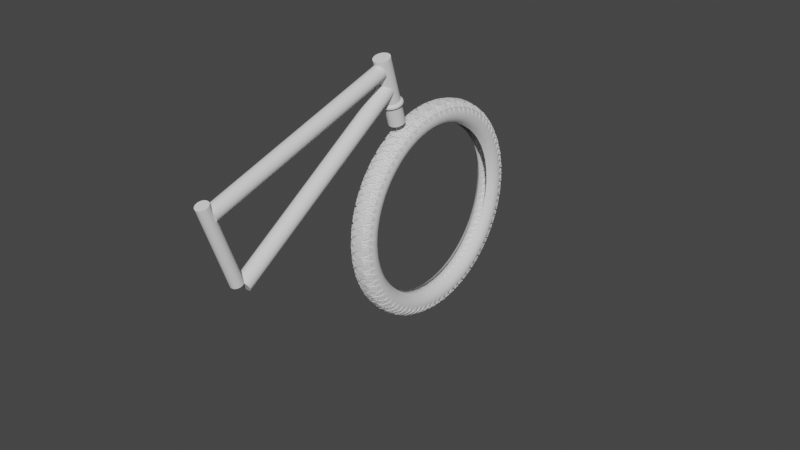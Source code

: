 # Source: bmx.blend  (saved by Blender 2.80.75; exported with 4.5.12 LTS)
import bpy
from mathutils import Matrix  # noqa: F401  (used for matrix-valued properties, if any)

bpy.ops.wm.read_factory_settings(use_empty=True)
scene = bpy.context.scene
scene.name = 'Scene'

# ---- collections
col_collection = bpy.data.collections.new('Collection'); scene.collection.children.link(col_collection)
col_tyre = bpy.data.collections.new('tyre'); scene.collection.children.link(col_tyre)

# ---- node groups
ng_auto_smooth = bpy.data.node_groups.new('Auto Smooth', 'GeometryNodeTree')
_s = ng_auto_smooth.interface.new_socket(name='Geometry', in_out='OUTPUT', socket_type='NodeSocketGeometry')
_s = ng_auto_smooth.interface.new_socket(name='Geometry', in_out='INPUT', socket_type='NodeSocketGeometry')
_s = ng_auto_smooth.interface.new_socket(name='Angle', in_out='INPUT', socket_type='NodeSocketFloat')
_s.subtype = 'ANGLE'
_s.min_value = 0.0
_s.max_value = 3.142
ng_auto_smooth.is_modifier = True
_N = ng_auto_smooth.nodes; _L = ng_auto_smooth.links
n0 = _N.new('NodeGroupOutput'); n0.name = 'Group Output'; n0.location = (480, -100)
n1 = _N.new('NodeGroupInput'); n1.name = 'Group Input'; n1.location = (-420, -300)
n2 = _N.new('NodeGroupInput'); n2.name = 'Group Input.001'; n2.location = (-60, -100)
n3 = _N.new('GeometryNodeSetShadeSmooth'); n3.name = 'Set Shade Smooth'; n3.location = (120, -100)
n3.domain = 'EDGE'
n4 = _N.new('GeometryNodeSetShadeSmooth'); n4.name = 'Set Shade Smooth.001'; n4.location = (300, -100)
n5 = _N.new('GeometryNodeInputMeshEdgeAngle'); n5.name = 'Edge Angle'; n5.location = (-420, -220)
n6 = _N.new('GeometryNodeInputEdgeSmooth'); n6.name = 'Is Edge Smooth'; n6.location = (-60, -160)
n7 = _N.new('GeometryNodeInputShadeSmooth'); n7.name = 'Is Face Smooth'; n7.location = (-240, -340)
n8 = _N.new('FunctionNodeBooleanMath'); n8.name = 'Boolean Math'; n8.location = (-60, -220)
n9 = _N.new('FunctionNodeCompare'); n9.name = 'Compare'; n9.location = (-240, -180)
n9.operation = 'LESS_EQUAL'
_L.new(n5.outputs[0], n9.inputs[0])
_L.new(n4.outputs[0], n0.inputs[0])
_L.new(n1.outputs[1], n9.inputs[1])
_L.new(n9.outputs[0], n8.inputs[0])
_L.new(n7.outputs[0], n8.inputs[1])
_L.new(n2.outputs[0], n3.inputs[0])
_L.new(n6.outputs[0], n3.inputs[1])
_L.new(n3.outputs[0], n4.inputs[0])
_L.new(n8.outputs[0], n3.inputs[2])
n0.is_active_output = True

# ---- world
world_world = bpy.data.worlds.new('World'); scene.world = world_world
world_world.use_nodes = True; world_world.node_tree.nodes.clear()
_N = world_world.node_tree.nodes; _L = world_world.node_tree.links
n0 = _N.new('ShaderNodeOutputWorld'); n0.name = 'World Output'; n0.location = (300, 300)
n1 = _N.new('ShaderNodeBackground'); n1.name = 'Background'; n1.location = (10, 300)
n1.inputs[0].default_value = (0.05088, 0.05088, 0.05088, 1.0)
_L.new(n1.outputs[0], n0.inputs[0])
n0.is_active_output = True
world_world.color = (0.05088, 0.05088, 0.05088)
world_world.use_sun_shadow = False
world_world.sun_shadow_jitter_overblur = 0.0

# ---- meshes
me_cylinder_002 = bpy.data.meshes.new('Cylinder.002')
me_cylinder_002.from_pydata([(0.0, 0.04, -1.0), (0.0, 0.04, 1.0), (0.008901, 0.039, -1.0), (0.008901, 0.039, 1.0), (0.01736, 0.03604, -1.0), (0.01736, 0.03604, 1.0), (0.02494, 0.03127, -1.0), (0.02494, 0.03127, 1.0), (0.03127, 0.02494, -1.0), (0.03127, 0.02494, 1.0), (0.03604, 0.01736, -1.0), (0.03604, 0.01736, 1.0), (0.039, 0.008901, -1.0), (0.039, 0.008901, 1.0), (0.04, 3.02e-09, -1.0), (0.04, 3.02e-09, 1.0), (0.039, -0.008901, -1.0), (0.039, -0.008901, 1.0), (0.03604, -0.01736, -1.0), (0.03604, -0.01736, 1.0), (0.03127, -0.02494, -1.0), (0.03127, -0.02494, 1.0), (0.02494, -0.03127, -1.0), (0.02494, -0.03127, 1.0), (0.01736, -0.03604, -1.0), (0.01736, -0.03604, 1.0), (0.008901, -0.039, -1.0), (0.008901, -0.039, 1.0), (-1.303e-08, -0.04, -1.0), (-1.303e-08, -0.04, 1.0), (-0.008901, -0.039, -1.0), (-0.008901, -0.039, 1.0), (-0.01736, -0.03604, -1.0), (-0.01736, -0.03604, 1.0), (-0.02494, -0.03127, -1.0), (-0.02494, -0.03127, 1.0), (-0.03127, -0.02494, -1.0), (-0.03127, -0.02494, 1.0), (-0.03604, -0.01736, -1.0), (-0.03604, -0.01736, 1.0), (-0.039, -0.008901, -1.0), (-0.039, -0.008901, 1.0), (-0.04, 3.862e-08, -1.0), (-0.04, 3.862e-08, 1.0), (-0.039, 0.008901, -1.0), (-0.039, 0.008901, 1.0), (-0.03604, 0.01736, -1.0), (-0.03604, 0.01736, 1.0), (-0.03127, 0.02494, -1.0), (-0.03127, 0.02494, 1.0), (-0.02494, 0.03127, -1.0), (-0.02494, 0.03127, 1.0), (-0.01736, 0.03604, -1.0), (-0.01736, 0.03604, 1.0), (-0.008901, 0.039, -1.0), (-0.008901, 0.039, 1.0)], [], [(0, 1, 3, 2), (2, 3, 5, 4), (4, 5, 7, 6), (6, 7, 9, 8), (8, 9, 11, 10), (10, 11, 13, 12), (12, 13, 15, 14), (14, 15, 17, 16), (16, 17, 19, 18), (18, 19, 21, 20), (20, 21, 23, 22), (22, 23, 25, 24), (24, 25, 27, 26), (26, 27, 29, 28), (28, 29, 31, 30), (30, 31, 33, 32), (32, 33, 35, 34), (34, 35, 37, 36), (36, 37, 39, 38), (38, 39, 41, 40), (40, 41, 43, 42), (42, 43, 45, 44), (44, 45, 47, 46), (46, 47, 49, 48), (48, 49, 51, 50), (50, 51, 53, 52), (3, 1, 55, 53, 51, 49, 47, 45, 43, 41, 39, 37, 35, 33, 31, 29, 27, 25, 23, 21, 19, 17, 15, 13, 11, 9, 7, 5), (52, 53, 55, 54), (54, 55, 1, 0), (0, 2, 4, 6, 8, 10, 12, 14, 16, 18, 20, 22, 24, 26, 28, 30, 32, 34, 36, 38, 40, 42, 44, 46, 48, 50, 52, 54)])
me_cylinder_002.polygons.foreach_set('use_smooth', [True] * 30)
_uv = me_cylinder_002.uv_layers.new(name='UVMap')
_uv.uv.foreach_set('vector', [1.0, 0.5, 1.0, 1.0, 0.9643, 1.0, 0.9643, 0.5, 0.9643, 0.5, 0.9643, 1.0, 0.9286, 1.0, 0.9286, 0.5, 0.9286, 0.5, 0.9286, 1.0, 0.8929, 1.0, 0.8929, 0.5, 0.8929, 0.5, 0.8929, 1.0, 0.8571, 1.0, 0.8571, 0.5, 0.8571, 0.5, 0.8571, 1.0, 0.8214, 1.0, 0.8214, 0.5, 0.8214, 0.5, 0.8214, 1.0, 0.7857, 1.0, 0.7857, 0.5, 0.7857, 0.5, 0.7857, 1.0, 0.75, 1.0, 0.75, 0.5, 0.75, 0.5, 0.75, 1.0, 0.7143, 1.0, 0.7143, 0.5, 0.7143, 0.5, 0.7143, 1.0, 0.6786, 1.0, 0.6786, 0.5, 0.6786, 0.5, 0.6786, 1.0, 0.6429, 1.0, 0.6429, 0.5, 0.6429, 0.5, 0.6429, 1.0, 0.6071, 1.0, 0.6071, 0.5, 0.6071, 0.5, 0.6071, 1.0, 0.5714, 1.0, 0.5714, 0.5, 0.5714, 0.5, 0.5714, 1.0, 0.5357, 1.0, 0.5357, 0.5, 0.5357, 0.5, 0.5357, 1.0, 0.5, 1.0, 0.5, 0.5, 0.5, 0.5, 0.5, 1.0, 0.4643, 1.0, 0.4643, 0.5, 0.4643, 0.5, 0.4643, 1.0, 0.4286, 1.0, 0.4286, 0.5, 0.4286, 0.5, 0.4286, 1.0, 0.3929, 1.0, 0.3929, 0.5, 0.3929, 0.5, 0.3929, 1.0, 0.3571, 1.0, 0.3571, 0.5, 0.3571, 0.5, 0.3571, 1.0, 0.3214, 1.0, 0.3214, 0.5, 0.3214, 0.5, 0.3214, 1.0, 0.2857, 1.0, 0.2857, 0.5, 0.2857, 0.5, 0.2857, 1.0, 0.25, 1.0, 0.25, 0.5, 0.25, 0.5, 0.25, 1.0, 0.2143, 1.0, 0.2143, 0.5, 0.2143, 0.5, 0.2143, 1.0, 0.1786, 1.0, 0.1786, 0.5, 0.1786, 0.5, 0.1786, 1.0, 0.1429, 1.0, 0.1429, 0.5, 0.1429, 0.5, 0.1429, 1.0, 0.1071, 1.0, 0.1071, 0.5, 0.1071, 0.5, 0.1071, 1.0, 0.07143, 1.0, 0.07143, 0.5, 0.3034, 0.484, 0.25, 0.49, 0.1966, 0.484, 0.1459, 0.4662, 0.1004, 0.4376, 0.06236, 0.3996, 0.03377, 0.3541, 0.01602, 0.3034, 0.01, 0.25, 0.01602, 0.1966, 0.03377, 0.1459, 0.06236, 0.1004, 0.1004, 0.06236, 0.1459, 0.03377, 0.1966, 0.01602, 0.25, 0.01, 0.3034, 0.01602, 0.3541, 0.03377, 0.3996, 0.06236, 0.4376, 0.1004, 0.4662, 0.1459, 0.484, 0.1966, 0.49, 0.25, 0.484, 0.3034, 0.4662, 0.3541, 0.4376, 0.3996, 0.3996, 0.4376, 0.3541, 0.4662, 0.07143, 0.5, 0.07143, 1.0, 0.03571, 1.0, 0.03571, 0.5, 0.03571, 0.5, 0.03571, 1.0, 1.565e-07, 1.0, 1.565e-07, 0.5, 0.75, 0.49, 0.8034, 0.484, 0.8541, 0.4662, 0.8996, 0.4376, 0.9376, 0.3996, 0.9662, 0.3541, 0.984, 0.3034, 0.99, 0.25, 0.984, 0.1966, 0.9662, 0.1459, 0.9376, 0.1004, 0.8996, 0.06236, 0.8541, 0.03377, 0.8034, 0.01602, 0.75, 0.01, 0.6966, 0.01602, 0.6459, 0.03377, 0.6004, 0.06236, 0.5624, 0.1004, 0.5338, 0.1459, 0.516, 0.1966, 0.51, 0.25, 0.516, 0.3034, 0.5338, 0.3541, 0.5624, 0.3996, 0.6004, 0.4376, 0.6459, 0.4662, 0.6966, 0.484])
me_cylinder_002.use_remesh_preserve_volume = False
me_cylinder_002.use_remesh_preserve_attributes = False
me_cylinder_002.use_mirror_vertex_groups = False
me_cylinder_002.update()
me_cylinder_003 = bpy.data.meshes.new('Cylinder.003')
me_cylinder_003.from_pydata([(0.0, 0.04, -1.0), (0.0, 0.04, 1.0), (0.008901, 0.039, -1.0), (0.008901, 0.039, 1.0), (0.01736, 0.03604, -1.0), (0.01736, 0.03604, 1.0), (0.02494, 0.03127, -1.0), (0.02494, 0.03127, 1.0), (0.03127, 0.02494, -1.0), (0.03127, 0.02494, 1.0), (0.03604, 0.01736, -1.0), (0.03604, 0.01736, 1.0), (0.039, 0.008901, -1.0), (0.039, 0.008901, 1.0), (0.04, 3.02e-09, -1.0), (0.04, 3.02e-09, 1.0), (0.039, -0.008901, -1.0), (0.039, -0.008901, 1.0), (0.03604, -0.01736, -1.0), (0.03604, -0.01736, 1.0), (0.03127, -0.02494, -1.0), (0.03127, -0.02494, 1.0), (0.02494, -0.03127, -1.0), (0.02494, -0.03127, 1.0), (0.01736, -0.03604, -1.0), (0.01736, -0.03604, 1.0), (0.008901, -0.039, -1.0), (0.008901, -0.039, 1.0), (-1.303e-08, -0.04, -1.0), (-1.303e-08, -0.04, 1.0), (-0.008901, -0.039, -1.0), (-0.008901, -0.039, 1.0), (-0.01736, -0.03604, -1.0), (-0.01736, -0.03604, 1.0), (-0.02494, -0.03127, -1.0), (-0.02494, -0.03127, 1.0), (-0.03127, -0.02494, -1.0), (-0.03127, -0.02494, 1.0), (-0.03604, -0.01736, -1.0), (-0.03604, -0.01736, 1.0), (-0.039, -0.008901, -1.0), (-0.039, -0.008901, 1.0), (-0.04, 3.862e-08, -1.0), (-0.04, 3.862e-08, 1.0), (-0.039, 0.008901, -1.0), (-0.039, 0.008901, 1.0), (-0.03604, 0.01736, -1.0), (-0.03604, 0.01736, 1.0), (-0.03127, 0.02494, -1.0), (-0.03127, 0.02494, 1.0), (-0.02494, 0.03127, -1.0), (-0.02494, 0.03127, 1.0), (-0.01736, 0.03604, -1.0), (-0.01736, 0.03604, 1.0), (-0.008901, 0.039, -1.0), (-0.008901, 0.039, 1.0)], [], [(0, 1, 3, 2), (2, 3, 5, 4), (4, 5, 7, 6), (6, 7, 9, 8), (8, 9, 11, 10), (10, 11, 13, 12), (12, 13, 15, 14), (14, 15, 17, 16), (16, 17, 19, 18), (18, 19, 21, 20), (20, 21, 23, 22), (22, 23, 25, 24), (24, 25, 27, 26), (26, 27, 29, 28), (28, 29, 31, 30), (30, 31, 33, 32), (32, 33, 35, 34), (34, 35, 37, 36), (36, 37, 39, 38), (38, 39, 41, 40), (40, 41, 43, 42), (42, 43, 45, 44), (44, 45, 47, 46), (46, 47, 49, 48), (48, 49, 51, 50), (50, 51, 53, 52), (3, 1, 55, 53, 51, 49, 47, 45, 43, 41, 39, 37, 35, 33, 31, 29, 27, 25, 23, 21, 19, 17, 15, 13, 11, 9, 7, 5), (52, 53, 55, 54), (54, 55, 1, 0), (0, 2, 4, 6, 8, 10, 12, 14, 16, 18, 20, 22, 24, 26, 28, 30, 32, 34, 36, 38, 40, 42, 44, 46, 48, 50, 52, 54)])
me_cylinder_003.polygons.foreach_set('use_smooth', [True] * 30)
_uv = me_cylinder_003.uv_layers.new(name='UVMap')
_uv.uv.foreach_set('vector', [1.0, 0.5, 1.0, 1.0, 0.9643, 1.0, 0.9643, 0.5, 0.9643, 0.5, 0.9643, 1.0, 0.9286, 1.0, 0.9286, 0.5, 0.9286, 0.5, 0.9286, 1.0, 0.8929, 1.0, 0.8929, 0.5, 0.8929, 0.5, 0.8929, 1.0, 0.8571, 1.0, 0.8571, 0.5, 0.8571, 0.5, 0.8571, 1.0, 0.8214, 1.0, 0.8214, 0.5, 0.8214, 0.5, 0.8214, 1.0, 0.7857, 1.0, 0.7857, 0.5, 0.7857, 0.5, 0.7857, 1.0, 0.75, 1.0, 0.75, 0.5, 0.75, 0.5, 0.75, 1.0, 0.7143, 1.0, 0.7143, 0.5, 0.7143, 0.5, 0.7143, 1.0, 0.6786, 1.0, 0.6786, 0.5, 0.6786, 0.5, 0.6786, 1.0, 0.6429, 1.0, 0.6429, 0.5, 0.6429, 0.5, 0.6429, 1.0, 0.6071, 1.0, 0.6071, 0.5, 0.6071, 0.5, 0.6071, 1.0, 0.5714, 1.0, 0.5714, 0.5, 0.5714, 0.5, 0.5714, 1.0, 0.5357, 1.0, 0.5357, 0.5, 0.5357, 0.5, 0.5357, 1.0, 0.5, 1.0, 0.5, 0.5, 0.5, 0.5, 0.5, 1.0, 0.4643, 1.0, 0.4643, 0.5, 0.4643, 0.5, 0.4643, 1.0, 0.4286, 1.0, 0.4286, 0.5, 0.4286, 0.5, 0.4286, 1.0, 0.3929, 1.0, 0.3929, 0.5, 0.3929, 0.5, 0.3929, 1.0, 0.3571, 1.0, 0.3571, 0.5, 0.3571, 0.5, 0.3571, 1.0, 0.3214, 1.0, 0.3214, 0.5, 0.3214, 0.5, 0.3214, 1.0, 0.2857, 1.0, 0.2857, 0.5, 0.2857, 0.5, 0.2857, 1.0, 0.25, 1.0, 0.25, 0.5, 0.25, 0.5, 0.25, 1.0, 0.2143, 1.0, 0.2143, 0.5, 0.2143, 0.5, 0.2143, 1.0, 0.1786, 1.0, 0.1786, 0.5, 0.1786, 0.5, 0.1786, 1.0, 0.1429, 1.0, 0.1429, 0.5, 0.1429, 0.5, 0.1429, 1.0, 0.1071, 1.0, 0.1071, 0.5, 0.1071, 0.5, 0.1071, 1.0, 0.07143, 1.0, 0.07143, 0.5, 0.3034, 0.484, 0.25, 0.49, 0.1966, 0.484, 0.1459, 0.4662, 0.1004, 0.4376, 0.06236, 0.3996, 0.03377, 0.3541, 0.01602, 0.3034, 0.01, 0.25, 0.01602, 0.1966, 0.03377, 0.1459, 0.06236, 0.1004, 0.1004, 0.06236, 0.1459, 0.03377, 0.1966, 0.01602, 0.25, 0.01, 0.3034, 0.01602, 0.3541, 0.03377, 0.3996, 0.06236, 0.4376, 0.1004, 0.4662, 0.1459, 0.484, 0.1966, 0.49, 0.25, 0.484, 0.3034, 0.4662, 0.3541, 0.4376, 0.3996, 0.3996, 0.4376, 0.3541, 0.4662, 0.07143, 0.5, 0.07143, 1.0, 0.03571, 1.0, 0.03571, 0.5, 0.03571, 0.5, 0.03571, 1.0, 1.565e-07, 1.0, 1.565e-07, 0.5, 0.75, 0.49, 0.8034, 0.484, 0.8541, 0.4662, 0.8996, 0.4376, 0.9376, 0.3996, 0.9662, 0.3541, 0.984, 0.3034, 0.99, 0.25, 0.984, 0.1966, 0.9662, 0.1459, 0.9376, 0.1004, 0.8996, 0.06236, 0.8541, 0.03377, 0.8034, 0.01602, 0.75, 0.01, 0.6966, 0.01602, 0.6459, 0.03377, 0.6004, 0.06236, 0.5624, 0.1004, 0.5338, 0.1459, 0.516, 0.1966, 0.51, 0.25, 0.516, 0.3034, 0.5338, 0.3541, 0.5624, 0.3996, 0.6004, 0.4376, 0.6459, 0.4662, 0.6966, 0.484])
me_cylinder_003.use_remesh_preserve_volume = False
me_cylinder_003.use_remesh_preserve_attributes = False
me_cylinder_003.use_mirror_vertex_groups = False
me_cylinder_003.update()
me_cylinder_004 = bpy.data.meshes.new('Cylinder.004')
me_cylinder_004.from_pydata([(0.0, 0.04, -1.0), (0.0, 0.04, 1.0), (0.008901, 0.039, -1.0), (0.008901, 0.039, 1.0), (0.01736, 0.03604, -1.0), (0.01736, 0.03604, 1.0), (0.02494, 0.03127, -1.0), (0.02494, 0.03127, 1.0), (0.03127, 0.02494, -1.0), (0.03127, 0.02494, 1.0), (0.03604, 0.01736, -1.0), (0.03604, 0.01736, 1.0), (0.039, 0.008901, -1.0), (0.039, 0.008901, 1.0), (0.04, 3.02e-09, -1.0), (0.04, 3.02e-09, 1.0), (0.039, -0.008901, -1.0), (0.039, -0.008901, 1.0), (0.03604, -0.01736, -1.0), (0.03604, -0.01736, 1.0), (0.03127, -0.02494, -1.0), (0.03127, -0.02494, 1.0), (0.02494, -0.03127, -1.0), (0.02494, -0.03127, 1.0), (0.01736, -0.03604, -1.0), (0.01736, -0.03604, 1.0), (0.008901, -0.039, -1.0), (0.008901, -0.039, 1.0), (-1.303e-08, -0.04, -1.0), (-1.303e-08, -0.04, 1.0), (-0.008901, -0.039, -1.0), (-0.008901, -0.039, 1.0), (-0.01736, -0.03604, -1.0), (-0.01736, -0.03604, 1.0), (-0.02494, -0.03127, -1.0), (-0.02494, -0.03127, 1.0), (-0.03127, -0.02494, -1.0), (-0.03127, -0.02494, 1.0), (-0.03604, -0.01736, -1.0), (-0.03604, -0.01736, 1.0), (-0.039, -0.008901, -1.0), (-0.039, -0.008901, 1.0), (-0.04, 3.862e-08, -1.0), (-0.04, 3.862e-08, 1.0), (-0.039, 0.008901, -1.0), (-0.039, 0.008901, 1.0), (-0.03604, 0.01736, -1.0), (-0.03604, 0.01736, 1.0), (-0.03127, 0.02494, -1.0), (-0.03127, 0.02494, 1.0), (-0.02494, 0.03127, -1.0), (-0.02494, 0.03127, 1.0), (-0.01736, 0.03604, -1.0), (-0.01736, 0.03604, 1.0), (-0.008901, 0.039, -1.0), (-0.008901, 0.039, 1.0)], [], [(0, 1, 3, 2), (2, 3, 5, 4), (4, 5, 7, 6), (6, 7, 9, 8), (8, 9, 11, 10), (10, 11, 13, 12), (12, 13, 15, 14), (14, 15, 17, 16), (16, 17, 19, 18), (18, 19, 21, 20), (20, 21, 23, 22), (22, 23, 25, 24), (24, 25, 27, 26), (26, 27, 29, 28), (28, 29, 31, 30), (30, 31, 33, 32), (32, 33, 35, 34), (34, 35, 37, 36), (36, 37, 39, 38), (38, 39, 41, 40), (40, 41, 43, 42), (42, 43, 45, 44), (44, 45, 47, 46), (46, 47, 49, 48), (48, 49, 51, 50), (50, 51, 53, 52), (3, 1, 55, 53, 51, 49, 47, 45, 43, 41, 39, 37, 35, 33, 31, 29, 27, 25, 23, 21, 19, 17, 15, 13, 11, 9, 7, 5), (52, 53, 55, 54), (54, 55, 1, 0), (0, 2, 4, 6, 8, 10, 12, 14, 16, 18, 20, 22, 24, 26, 28, 30, 32, 34, 36, 38, 40, 42, 44, 46, 48, 50, 52, 54)])
me_cylinder_004.polygons.foreach_set('use_smooth', [True] * 30)
_uv = me_cylinder_004.uv_layers.new(name='UVMap')
_uv.uv.foreach_set('vector', [1.0, 0.5, 1.0, 1.0, 0.9643, 1.0, 0.9643, 0.5, 0.9643, 0.5, 0.9643, 1.0, 0.9286, 1.0, 0.9286, 0.5, 0.9286, 0.5, 0.9286, 1.0, 0.8929, 1.0, 0.8929, 0.5, 0.8929, 0.5, 0.8929, 1.0, 0.8571, 1.0, 0.8571, 0.5, 0.8571, 0.5, 0.8571, 1.0, 0.8214, 1.0, 0.8214, 0.5, 0.8214, 0.5, 0.8214, 1.0, 0.7857, 1.0, 0.7857, 0.5, 0.7857, 0.5, 0.7857, 1.0, 0.75, 1.0, 0.75, 0.5, 0.75, 0.5, 0.75, 1.0, 0.7143, 1.0, 0.7143, 0.5, 0.7143, 0.5, 0.7143, 1.0, 0.6786, 1.0, 0.6786, 0.5, 0.6786, 0.5, 0.6786, 1.0, 0.6429, 1.0, 0.6429, 0.5, 0.6429, 0.5, 0.6429, 1.0, 0.6071, 1.0, 0.6071, 0.5, 0.6071, 0.5, 0.6071, 1.0, 0.5714, 1.0, 0.5714, 0.5, 0.5714, 0.5, 0.5714, 1.0, 0.5357, 1.0, 0.5357, 0.5, 0.5357, 0.5, 0.5357, 1.0, 0.5, 1.0, 0.5, 0.5, 0.5, 0.5, 0.5, 1.0, 0.4643, 1.0, 0.4643, 0.5, 0.4643, 0.5, 0.4643, 1.0, 0.4286, 1.0, 0.4286, 0.5, 0.4286, 0.5, 0.4286, 1.0, 0.3929, 1.0, 0.3929, 0.5, 0.3929, 0.5, 0.3929, 1.0, 0.3571, 1.0, 0.3571, 0.5, 0.3571, 0.5, 0.3571, 1.0, 0.3214, 1.0, 0.3214, 0.5, 0.3214, 0.5, 0.3214, 1.0, 0.2857, 1.0, 0.2857, 0.5, 0.2857, 0.5, 0.2857, 1.0, 0.25, 1.0, 0.25, 0.5, 0.25, 0.5, 0.25, 1.0, 0.2143, 1.0, 0.2143, 0.5, 0.2143, 0.5, 0.2143, 1.0, 0.1786, 1.0, 0.1786, 0.5, 0.1786, 0.5, 0.1786, 1.0, 0.1429, 1.0, 0.1429, 0.5, 0.1429, 0.5, 0.1429, 1.0, 0.1071, 1.0, 0.1071, 0.5, 0.1071, 0.5, 0.1071, 1.0, 0.07143, 1.0, 0.07143, 0.5, 0.3034, 0.484, 0.25, 0.49, 0.1966, 0.484, 0.1459, 0.4662, 0.1004, 0.4376, 0.06236, 0.3996, 0.03377, 0.3541, 0.01602, 0.3034, 0.01, 0.25, 0.01602, 0.1966, 0.03377, 0.1459, 0.06236, 0.1004, 0.1004, 0.06236, 0.1459, 0.03377, 0.1966, 0.01602, 0.25, 0.01, 0.3034, 0.01602, 0.3541, 0.03377, 0.3996, 0.06236, 0.4376, 0.1004, 0.4662, 0.1459, 0.484, 0.1966, 0.49, 0.25, 0.484, 0.3034, 0.4662, 0.3541, 0.4376, 0.3996, 0.3996, 0.4376, 0.3541, 0.4662, 0.07143, 0.5, 0.07143, 1.0, 0.03571, 1.0, 0.03571, 0.5, 0.03571, 0.5, 0.03571, 1.0, 1.565e-07, 1.0, 1.565e-07, 0.5, 0.75, 0.49, 0.8034, 0.484, 0.8541, 0.4662, 0.8996, 0.4376, 0.9376, 0.3996, 0.9662, 0.3541, 0.984, 0.3034, 0.99, 0.25, 0.984, 0.1966, 0.9662, 0.1459, 0.9376, 0.1004, 0.8996, 0.06236, 0.8541, 0.03377, 0.8034, 0.01602, 0.75, 0.01, 0.6966, 0.01602, 0.6459, 0.03377, 0.6004, 0.06236, 0.5624, 0.1004, 0.5338, 0.1459, 0.516, 0.1966, 0.51, 0.25, 0.516, 0.3034, 0.5338, 0.3541, 0.5624, 0.3996, 0.6004, 0.4376, 0.6459, 0.4662, 0.6966, 0.484])
me_cylinder_004.use_remesh_preserve_volume = False
me_cylinder_004.use_remesh_preserve_attributes = False
me_cylinder_004.use_mirror_vertex_groups = False
me_cylinder_004.update()
me_cylinder_005 = bpy.data.meshes.new('Cylinder.005')
me_cylinder_005.from_pydata([(0.0, 0.04, -1.0), (0.0, 0.04, 1.0), (0.008901, 0.039, -1.0), (0.008901, 0.039, 1.0), (0.01736, 0.03604, -1.0), (0.01736, 0.03604, 1.0), (0.02494, 0.03127, -1.0), (0.02494, 0.03127, 1.0), (0.03127, 0.02494, -1.0), (0.03127, 0.02494, 1.0), (0.03604, 0.01736, -1.0), (0.03604, 0.01736, 1.0), (0.039, 0.008901, -1.0), (0.039, 0.008901, 1.0), (0.04, 3.02e-09, -1.0), (0.04, 3.02e-09, 1.0), (0.039, -0.008901, -1.0), (0.039, -0.008901, 1.0), (0.03604, -0.01736, -1.0), (0.03604, -0.01736, 1.0), (0.03127, -0.02494, -1.0), (0.03127, -0.02494, 1.0), (0.02494, -0.03127, -1.0), (0.02494, -0.03127, 1.0), (0.01736, -0.03604, -1.0), (0.01736, -0.03604, 1.0), (0.008901, -0.039, -1.0), (0.008901, -0.039, 1.0), (-1.303e-08, -0.04, -1.0), (-1.303e-08, -0.04, 1.0), (-0.008901, -0.039, -1.0), (-0.008901, -0.039, 1.0), (-0.01736, -0.03604, -1.0), (-0.01736, -0.03604, 1.0), (-0.02494, -0.03127, -1.0), (-0.02494, -0.03127, 1.0), (-0.03127, -0.02494, -1.0), (-0.03127, -0.02494, 1.0), (-0.03604, -0.01736, -1.0), (-0.03604, -0.01736, 1.0), (-0.039, -0.008901, -1.0), (-0.039, -0.008901, 1.0), (-0.04, 3.862e-08, -1.0), (-0.04, 3.862e-08, 1.0), (-0.039, 0.008901, -1.0), (-0.039, 0.008901, 1.0), (-0.03604, 0.01736, -1.0), (-0.03604, 0.01736, 1.0), (-0.03127, 0.02494, -1.0), (-0.03127, 0.02494, 1.0), (-0.02494, 0.03127, -1.0), (-0.02494, 0.03127, 1.0), (-0.01736, 0.03604, -1.0), (-0.01736, 0.03604, 1.0), (-0.008901, 0.039, -1.0), (-0.008901, 0.039, 1.0)], [], [(0, 1, 3, 2), (2, 3, 5, 4), (4, 5, 7, 6), (6, 7, 9, 8), (8, 9, 11, 10), (10, 11, 13, 12), (12, 13, 15, 14), (14, 15, 17, 16), (16, 17, 19, 18), (18, 19, 21, 20), (20, 21, 23, 22), (22, 23, 25, 24), (24, 25, 27, 26), (26, 27, 29, 28), (28, 29, 31, 30), (30, 31, 33, 32), (32, 33, 35, 34), (34, 35, 37, 36), (36, 37, 39, 38), (38, 39, 41, 40), (40, 41, 43, 42), (42, 43, 45, 44), (44, 45, 47, 46), (46, 47, 49, 48), (48, 49, 51, 50), (50, 51, 53, 52), (3, 1, 55, 53, 51, 49, 47, 45, 43, 41, 39, 37, 35, 33, 31, 29, 27, 25, 23, 21, 19, 17, 15, 13, 11, 9, 7, 5), (52, 53, 55, 54), (54, 55, 1, 0), (0, 2, 4, 6, 8, 10, 12, 14, 16, 18, 20, 22, 24, 26, 28, 30, 32, 34, 36, 38, 40, 42, 44, 46, 48, 50, 52, 54)])
me_cylinder_005.polygons.foreach_set('use_smooth', [True] * 30)
_uv = me_cylinder_005.uv_layers.new(name='UVMap')
_uv.uv.foreach_set('vector', [1.0, 0.5, 1.0, 1.0, 0.9643, 1.0, 0.9643, 0.5, 0.9643, 0.5, 0.9643, 1.0, 0.9286, 1.0, 0.9286, 0.5, 0.9286, 0.5, 0.9286, 1.0, 0.8929, 1.0, 0.8929, 0.5, 0.8929, 0.5, 0.8929, 1.0, 0.8571, 1.0, 0.8571, 0.5, 0.8571, 0.5, 0.8571, 1.0, 0.8214, 1.0, 0.8214, 0.5, 0.8214, 0.5, 0.8214, 1.0, 0.7857, 1.0, 0.7857, 0.5, 0.7857, 0.5, 0.7857, 1.0, 0.75, 1.0, 0.75, 0.5, 0.75, 0.5, 0.75, 1.0, 0.7143, 1.0, 0.7143, 0.5, 0.7143, 0.5, 0.7143, 1.0, 0.6786, 1.0, 0.6786, 0.5, 0.6786, 0.5, 0.6786, 1.0, 0.6429, 1.0, 0.6429, 0.5, 0.6429, 0.5, 0.6429, 1.0, 0.6071, 1.0, 0.6071, 0.5, 0.6071, 0.5, 0.6071, 1.0, 0.5714, 1.0, 0.5714, 0.5, 0.5714, 0.5, 0.5714, 1.0, 0.5357, 1.0, 0.5357, 0.5, 0.5357, 0.5, 0.5357, 1.0, 0.5, 1.0, 0.5, 0.5, 0.5, 0.5, 0.5, 1.0, 0.4643, 1.0, 0.4643, 0.5, 0.4643, 0.5, 0.4643, 1.0, 0.4286, 1.0, 0.4286, 0.5, 0.4286, 0.5, 0.4286, 1.0, 0.3929, 1.0, 0.3929, 0.5, 0.3929, 0.5, 0.3929, 1.0, 0.3571, 1.0, 0.3571, 0.5, 0.3571, 0.5, 0.3571, 1.0, 0.3214, 1.0, 0.3214, 0.5, 0.3214, 0.5, 0.3214, 1.0, 0.2857, 1.0, 0.2857, 0.5, 0.2857, 0.5, 0.2857, 1.0, 0.25, 1.0, 0.25, 0.5, 0.25, 0.5, 0.25, 1.0, 0.2143, 1.0, 0.2143, 0.5, 0.2143, 0.5, 0.2143, 1.0, 0.1786, 1.0, 0.1786, 0.5, 0.1786, 0.5, 0.1786, 1.0, 0.1429, 1.0, 0.1429, 0.5, 0.1429, 0.5, 0.1429, 1.0, 0.1071, 1.0, 0.1071, 0.5, 0.1071, 0.5, 0.1071, 1.0, 0.07143, 1.0, 0.07143, 0.5, 0.3034, 0.484, 0.25, 0.49, 0.1966, 0.484, 0.1459, 0.4662, 0.1004, 0.4376, 0.06236, 0.3996, 0.03377, 0.3541, 0.01602, 0.3034, 0.01, 0.25, 0.01602, 0.1966, 0.03377, 0.1459, 0.06236, 0.1004, 0.1004, 0.06236, 0.1459, 0.03377, 0.1966, 0.01602, 0.25, 0.01, 0.3034, 0.01602, 0.3541, 0.03377, 0.3996, 0.06236, 0.4376, 0.1004, 0.4662, 0.1459, 0.484, 0.1966, 0.49, 0.25, 0.484, 0.3034, 0.4662, 0.3541, 0.4376, 0.3996, 0.3996, 0.4376, 0.3541, 0.4662, 0.07143, 0.5, 0.07143, 1.0, 0.03571, 1.0, 0.03571, 0.5, 0.03571, 0.5, 0.03571, 1.0, 1.565e-07, 1.0, 1.565e-07, 0.5, 0.75, 0.49, 0.8034, 0.484, 0.8541, 0.4662, 0.8996, 0.4376, 0.9376, 0.3996, 0.9662, 0.3541, 0.984, 0.3034, 0.99, 0.25, 0.984, 0.1966, 0.9662, 0.1459, 0.9376, 0.1004, 0.8996, 0.06236, 0.8541, 0.03377, 0.8034, 0.01602, 0.75, 0.01, 0.6966, 0.01602, 0.6459, 0.03377, 0.6004, 0.06236, 0.5624, 0.1004, 0.5338, 0.1459, 0.516, 0.1966, 0.51, 0.25, 0.516, 0.3034, 0.5338, 0.3541, 0.5624, 0.3996, 0.6004, 0.4376, 0.6459, 0.4662, 0.6966, 0.484])
me_cylinder_005.use_remesh_preserve_volume = False
me_cylinder_005.use_remesh_preserve_attributes = False
me_cylinder_005.use_mirror_vertex_groups = False
me_cylinder_005.update()
me_cylinder_006 = bpy.data.meshes.new('Cylinder.006')
me_cylinder_006.from_pydata([(-5.479e-18, 0.02839, 0.006881), (0.0, 0.02839, 0.07702), (0.006318, 0.02768, 0.006881), (0.006318, 0.02768, 0.07702), (0.01232, 0.02558, 0.006881), (0.01232, 0.02558, 0.07702), (0.0177, 0.0222, 0.006881), (0.0177, 0.0222, 0.07702), (0.0222, 0.0177, 0.006881), (0.0222, 0.0177, 0.07702), (0.02558, 0.01232, 0.006881), (0.02558, 0.01232, 0.07702), (0.02768, 0.006318, 0.006881), (0.02768, 0.006318, 0.07702), (0.02839, -6.005e-09, 0.006881), (0.02839, 2.144e-09, 0.07702), (0.02768, -0.006318, 0.006881), (0.02768, -0.006318, 0.07702), (0.02558, -0.01232, 0.006881), (0.02558, -0.01232, 0.07702), (0.0222, -0.0177, 0.006881), (0.0222, -0.0177, 0.07702), (0.0177, -0.0222, 0.006881), (0.0177, -0.0222, 0.07702), (0.01232, -0.02558, 0.006881), (0.01232, -0.02558, 0.07702), (0.006318, -0.02768, 0.006881), (0.006318, -0.02768, 0.07702), (-9.252e-09, -0.02839, 0.006881), (-9.252e-09, -0.02839, 0.07702), (-0.006318, -0.02768, 0.006881), (-0.006318, -0.02768, 0.07702), (-0.01232, -0.02558, 0.006881), (-0.01232, -0.02558, 0.07702), (-0.0177, -0.0222, 0.006881), (-0.0177, -0.0222, 0.07702), (-0.0222, -0.0177, 0.006881), (-0.0222, -0.0177, 0.07702), (-0.02558, -0.01232, 0.006881), (-0.02558, -0.01232, 0.07702), (-0.02768, -0.006318, 0.006881), (-0.02768, -0.006318, 0.07702), (-0.02839, 1.927e-08, 0.006881), (-0.02839, 2.742e-08, 0.07702), (-0.02768, 0.006318, 0.006881), (-0.02768, 0.006318, 0.07702), (-0.02558, 0.01232, 0.006881), (-0.02558, 0.01232, 0.07702), (-0.0222, 0.0177, 0.006881), (-0.0222, 0.0177, 0.07702), (-0.0177, 0.0222, 0.006881), (-0.0177, 0.0222, 0.07702), (-0.01232, 0.02558, 0.006881), (-0.01232, 0.02558, 0.07702), (-0.006318, 0.02768, 0.006881), (-0.006318, 0.02768, 0.07702), (0.006423, 0.02814, 0.09024), (2.133e-10, 0.02886, 0.09024), (0.01252, 0.02601, 0.09024), (0.018, 0.02257, 0.09024), (0.02257, 0.018, 0.09024), (0.02601, 0.01252, 0.09024), (0.02814, 0.006423, 0.09024), (0.02886, -1.263e-09, 0.09024), (0.02814, -0.006423, 0.09024), (0.02601, -0.01252, 0.09024), (0.02257, -0.018, 0.09024), (0.018, -0.02257, 0.09024), (0.01252, -0.02601, 0.09024), (0.006423, -0.02814, 0.09024), (-9.192e-09, -0.02886, 0.09024), (-0.006423, -0.02814, 0.09024), (-0.01252, -0.02601, 0.09024), (-0.018, -0.02257, 0.09024), (-0.02257, -0.018, 0.09024), (-0.02601, -0.01252, 0.09024), (-0.02814, -0.006423, 0.09024), (-0.02886, 2.443e-08, 0.09024), (-0.02814, 0.006423, 0.09024), (-0.02601, 0.01252, 0.09024), (-0.02257, 0.018, 0.09024), (-0.018, 0.02257, 0.09024), (-0.01252, 0.02601, 0.09024), (-0.006423, 0.02814, 0.09024), (0.007932, 0.03475, 0.07836), (0.007612, 0.03335, 0.07702), (-5.434e-10, 0.03421, 0.07702), (-6.921e-10, 0.03565, 0.07836), (0.01547, 0.03212, 0.07836), (0.01484, 0.03082, 0.07702), (0.02222, 0.02787, 0.07836), (0.02133, 0.02674, 0.07702), (0.02787, 0.02222, 0.07836), (0.02674, 0.02133, 0.07702), (0.03212, 0.01547, 0.07836), (0.03082, 0.01484, 0.07702), (0.03475, 0.007932, 0.07836), (0.03335, 0.007612, 0.07702), (0.03565, -5.167e-09, 0.07836), (0.03421, -3.542e-09, 0.07702), (0.03475, -0.007932, 0.07836), (0.03335, -0.007612, 0.07702), (0.03212, -0.01547, 0.07836), (0.03082, -0.01484, 0.07702), (0.02787, -0.02222, 0.07836), (0.02674, -0.02133, 0.07702), (0.02222, -0.02787, 0.07836), (0.02133, -0.02674, 0.07702), (0.01547, -0.03212, 0.07836), (0.01484, -0.03082, 0.07702), (0.007932, -0.03475, 0.07836), (0.007612, -0.03335, 0.07702), (-1.231e-08, -0.03565, 0.07836), (-1.169e-08, -0.03421, 0.07702), (-0.007932, -0.03475, 0.07836), (-0.007612, -0.03335, 0.07702), (-0.01547, -0.03212, 0.07836), (-0.01484, -0.03082, 0.07702), (-0.02222, -0.02787, 0.07836), (-0.02133, -0.02674, 0.07702), (-0.02787, -0.02222, 0.07836), (-0.02674, -0.02133, 0.07702), (-0.03212, -0.01547, 0.07836), (-0.03082, -0.01484, 0.07702), (-0.03475, -0.007932, 0.07836), (-0.03335, -0.007612, 0.07702), (-0.03565, 2.656e-08, 0.07836), (-0.03421, 2.691e-08, 0.07702), (-0.03475, 0.007932, 0.07836), (-0.03335, 0.007612, 0.07702), (-0.03212, 0.01547, 0.07836), (-0.03082, 0.01484, 0.07702), (-0.02787, 0.02222, 0.07836), (-0.02674, 0.02133, 0.07702), (-0.02222, 0.02787, 0.07836), (-0.02133, 0.02674, 0.07702), (-0.01547, 0.03212, 0.07836), (-0.01484, 0.03082, 0.07702), (-0.007932, 0.03475, 0.07836), (-0.007612, 0.03335, 0.07702), (0.007688, 0.03368, 0.08576), (0.007932, 0.03475, 0.08356), (-6.921e-10, 0.03565, 0.08356), (-5.457e-10, 0.03455, 0.08576), (0.01499, 0.03113, 0.08576), (0.01547, 0.03212, 0.08356), (0.02154, 0.02701, 0.08576), (0.02222, 0.02787, 0.08356), (0.02701, 0.02154, 0.08576), (0.02787, 0.02222, 0.08356), (0.03113, 0.01499, 0.08576), (0.03212, 0.01547, 0.08356), (0.03368, 0.007688, 0.08576), (0.03475, 0.007932, 0.08356), (0.03455, -4.862e-09, 0.08576), (0.03565, -5.477e-09, 0.08356), (0.03368, -0.007688, 0.08576), (0.03475, -0.007932, 0.08356), (0.03113, -0.01499, 0.08576), (0.03212, -0.01547, 0.08356), (0.02701, -0.02154, 0.08576), (0.02787, -0.02222, 0.08356), (0.02154, -0.02701, 0.08576), (0.02222, -0.02787, 0.08356), (0.01499, -0.03113, 0.08576), (0.01547, -0.03212, 0.08356), (0.007688, -0.03368, 0.08576), (0.007932, -0.03475, 0.08356), (-1.18e-08, -0.03455, 0.08576), (-1.231e-08, -0.03565, 0.08356), (-0.007688, -0.03368, 0.08576), (-0.007932, -0.03475, 0.08356), (-0.01499, -0.03113, 0.08576), (-0.01547, -0.03212, 0.08356), (-0.02154, -0.02701, 0.08576), (-0.02222, -0.02787, 0.08356), (-0.02701, -0.02154, 0.08576), (-0.02787, -0.02222, 0.08356), (-0.03113, -0.01499, 0.08576), (-0.03212, -0.01547, 0.08356), (-0.03368, -0.007688, 0.08576), (-0.03475, -0.007932, 0.08356), (-0.03455, 2.589e-08, 0.08576), (-0.03565, 2.625e-08, 0.08356), (-0.03368, 0.007688, 0.08576), (-0.03475, 0.007932, 0.08356), (-0.03113, 0.01499, 0.08576), (-0.03212, 0.01547, 0.08356), (-0.02701, 0.02154, 0.08576), (-0.02787, 0.02222, 0.08356), (-0.02154, 0.02701, 0.08576), (-0.02222, 0.02787, 0.08356), (-0.01499, 0.03113, 0.08576), (-0.01547, 0.03212, 0.08356), (-0.007688, 0.03368, 0.08576), (-0.007932, 0.03475, 0.08356)], [], [(0, 1, 3, 2), (2, 3, 5, 4), (4, 5, 7, 6), (6, 7, 9, 8), (8, 9, 11, 10), (10, 11, 13, 12), (12, 13, 15, 14), (14, 15, 17, 16), (16, 17, 19, 18), (18, 19, 21, 20), (20, 21, 23, 22), (22, 23, 25, 24), (24, 25, 27, 26), (26, 27, 29, 28), (28, 29, 31, 30), (30, 31, 33, 32), (32, 33, 35, 34), (34, 35, 37, 36), (36, 37, 39, 38), (38, 39, 41, 40), (40, 41, 43, 42), (42, 43, 45, 44), (44, 45, 47, 46), (46, 47, 49, 48), (48, 49, 51, 50), (50, 51, 53, 52), (104, 102, 159, 161), (52, 53, 55, 54), (54, 55, 1, 0), (0, 2, 4, 6, 8, 10, 12, 14, 16, 18, 20, 22, 24, 26, 28, 30, 32, 34, 36, 38, 40, 42, 44, 46, 48, 50, 52, 54), (132, 130, 187, 189), (122, 120, 177, 179), (140, 143, 57, 56), (96, 94, 151, 153), (114, 112, 169, 171), (130, 128, 185, 187), (88, 84, 141, 145), (106, 104, 161, 163), (124, 122, 179, 181), (90, 88, 145, 147), (98, 96, 153, 155), (116, 114, 171, 173), (134, 132, 189, 191), (3, 1, 86, 85), (108, 106, 163, 165), (126, 124, 181, 183), (100, 98, 155, 157), (118, 116, 173, 175), (136, 134, 191, 193), (92, 90, 147, 149), (110, 108, 165, 167), (128, 126, 183, 185), (102, 100, 157, 159), (120, 118, 175, 177), (138, 136, 193, 195), (94, 92, 149, 151), (112, 110, 167, 169), (47, 45, 129, 131), (156, 154, 63, 64), (21, 19, 103, 105), (49, 47, 131, 133), (23, 21, 105, 107), (51, 49, 133, 135), (25, 23, 107, 109), (53, 51, 135, 137), (27, 25, 109, 111), (55, 53, 137, 139), (29, 27, 111, 113), (5, 3, 85, 89), (1, 55, 139, 86), (31, 29, 113, 115), (87, 138, 195, 142), (33, 31, 115, 117), (7, 5, 89, 91), (35, 33, 117, 119), (9, 7, 91, 93), (37, 35, 119, 121), (11, 9, 93, 95), (39, 37, 121, 123), (13, 11, 95, 97), (41, 39, 123, 125), (15, 13, 97, 99), (43, 41, 125, 127), (17, 15, 99, 101), (45, 43, 127, 129), (19, 17, 101, 103), (56, 57, 83, 82, 81, 80, 79, 78, 77, 76, 75, 74, 73, 72, 71, 70, 69, 68, 67, 66, 65, 64, 63, 62, 61, 60, 59, 58), (184, 182, 77, 78), (158, 156, 64, 65), (186, 184, 78, 79), (160, 158, 65, 66), (188, 186, 79, 80), (162, 160, 66, 67), (190, 188, 80, 81), (164, 162, 67, 68), (192, 190, 81, 82), (166, 164, 68, 69), (194, 192, 82, 83), (168, 166, 69, 70), (170, 168, 70, 71), (144, 140, 56, 58), (146, 144, 58, 59), (172, 170, 71, 72), (143, 194, 83, 57), (174, 172, 72, 73), (148, 146, 59, 60), (176, 174, 73, 74), (150, 148, 60, 61), (178, 176, 74, 75), (152, 150, 61, 62), (180, 178, 75, 76), (154, 152, 62, 63), (182, 180, 76, 77), (85, 86, 87, 84), (89, 85, 84, 88), (91, 89, 88, 90), (93, 91, 90, 92), (95, 93, 92, 94), (97, 95, 94, 96), (99, 97, 96, 98), (101, 99, 98, 100), (103, 101, 100, 102), (105, 103, 102, 104), (107, 105, 104, 106), (109, 107, 106, 108), (111, 109, 108, 110), (113, 111, 110, 112), (115, 113, 112, 114), (117, 115, 114, 116), (119, 117, 116, 118), (121, 119, 118, 120), (123, 121, 120, 122), (125, 123, 122, 124), (127, 125, 124, 126), (129, 127, 126, 128), (131, 129, 128, 130), (133, 131, 130, 132), (135, 133, 132, 134), (137, 135, 134, 136), (139, 137, 136, 138), (86, 139, 138, 87), (141, 142, 143, 140), (145, 141, 140, 144), (147, 145, 144, 146), (149, 147, 146, 148), (151, 149, 148, 150), (153, 151, 150, 152), (155, 153, 152, 154), (157, 155, 154, 156), (159, 157, 156, 158), (161, 159, 158, 160), (163, 161, 160, 162), (165, 163, 162, 164), (167, 165, 164, 166), (169, 167, 166, 168), (171, 169, 168, 170), (173, 171, 170, 172), (175, 173, 172, 174), (177, 175, 174, 176), (179, 177, 176, 178), (181, 179, 178, 180), (183, 181, 180, 182), (185, 183, 182, 184), (187, 185, 184, 186), (189, 187, 186, 188), (191, 189, 188, 190), (193, 191, 190, 192), (195, 193, 192, 194), (142, 195, 194, 143), (84, 87, 142, 141)])
me_cylinder_006.polygons.foreach_set('use_smooth', [True] * 170)
_uv = me_cylinder_006.uv_layers.new(name='UVMap')
_uv.uv.foreach_set('vector', [1.0, 0.5, 1.0, 1.0, 0.9643, 1.0, 0.9643, 0.5, 0.9643, 0.5, 0.9643, 1.0, 0.9286, 1.0, 0.9286, 0.5, 0.9286, 0.5, 0.9286, 1.0, 0.8929, 1.0, 0.8929, 0.5, 0.8929, 0.5, 0.8929, 1.0, 0.8571, 1.0, 0.8571, 0.5, 0.8571, 0.5, 0.8571, 1.0, 0.8214, 1.0, 0.8214, 0.5, 0.8214, 0.5, 0.8214, 1.0, 0.7857, 1.0, 0.7857, 0.5, 0.7857, 0.5, 0.7857, 1.0, 0.75, 1.0, 0.75, 0.5, 0.75, 0.5, 0.75, 1.0, 0.7143, 1.0, 0.7143, 0.5, 0.7143, 0.5, 0.7143, 1.0, 0.6786, 1.0, 0.6786, 0.5, 0.6786, 0.5, 0.6786, 1.0, 0.6429, 1.0, 0.6429, 0.5, 0.6429, 0.5, 0.6429, 1.0, 0.6071, 1.0, 0.6071, 0.5, 0.6071, 0.5, 0.6071, 1.0, 0.5714, 1.0, 0.5714, 0.5, 0.5714, 0.5, 0.5714, 1.0, 0.5357, 1.0, 0.5357, 0.5, 0.5357, 0.5, 0.5357, 1.0, 0.5, 1.0, 0.5, 0.5, 0.5, 0.5, 0.5, 1.0, 0.4643, 1.0, 0.4643, 0.5, 0.4643, 0.5, 0.4643, 1.0, 0.4286, 1.0, 0.4286, 0.5, 0.4286, 0.5, 0.4286, 1.0, 0.3929, 1.0, 0.3929, 0.5, 0.3929, 0.5, 0.3929, 1.0, 0.3571, 1.0, 0.3571, 0.5, 0.3571, 0.5, 0.3571, 1.0, 0.3214, 1.0, 0.3214, 0.5, 0.3214, 0.5, 0.3214, 1.0, 0.2857, 1.0, 0.2857, 0.5, 0.2857, 0.5, 0.2857, 1.0, 0.25, 1.0, 0.25, 0.5, 0.25, 0.5, 0.25, 1.0, 0.2143, 1.0, 0.2143, 0.5, 0.2143, 0.5, 0.2143, 1.0, 0.1786, 1.0, 0.1786, 0.5, 0.1786, 0.5, 0.1786, 1.0, 0.1429, 1.0, 0.1429, 0.5, 0.1429, 0.5, 0.1429, 1.0, 0.1071, 1.0, 0.1071, 0.5, 0.1071, 0.5, 0.1071, 1.0, 0.07143, 1.0, 0.07143, 0.5, 0.6429, 1.0, 0.6786, 1.0, 0.6786, 1.0, 0.6429, 1.0, 0.07143, 0.5, 0.07143, 1.0, 0.03571, 1.0, 0.03571, 0.5, 0.03571, 0.5, 0.03571, 1.0, 1.565e-07, 1.0, 1.565e-07, 0.5, 0.75, 0.49, 0.8034, 0.484, 0.8541, 0.4662, 0.8996, 0.4376, 0.9376, 0.3996, 0.9662, 0.3541, 0.984, 0.3034, 0.99, 0.25, 0.984, 0.1966, 0.9662, 0.1459, 0.9376, 0.1004, 0.8996, 0.06236, 0.8541, 0.03377, 0.8034, 0.01602, 0.75, 0.01, 0.6966, 0.01602, 0.6459, 0.03377, 0.6004, 0.06236, 0.5624, 0.1004, 0.5338, 0.1459, 0.516, 0.1966, 0.51, 0.25, 0.516, 0.3034, 0.5338, 0.3541, 0.5624, 0.3996, 0.6004, 0.4376, 0.6459, 0.4662, 0.6966, 0.484, 0.1429, 1.0, 0.1786, 1.0, 0.1786, 1.0, 0.1429, 1.0, 0.3214, 1.0, 0.3571, 1.0, 0.3571, 1.0, 0.3214, 1.0, 0.9643, 1.0, 1.0, 1.0, 1.0, 1.0, 0.9643, 1.0, 0.7857, 1.0, 0.8214, 1.0, 0.8214, 1.0, 0.7857, 1.0, 0.4643, 1.0, 0.5, 1.0, 0.5, 1.0, 0.4643, 1.0, 0.1786, 1.0, 0.2143, 1.0, 0.2143, 1.0, 0.1786, 1.0, 0.9286, 1.0, 0.9643, 1.0, 0.9643, 1.0, 0.9286, 1.0, 0.6071, 1.0, 0.6429, 1.0, 0.6429, 1.0, 0.6071, 1.0, 0.2857, 1.0, 0.3214, 1.0, 0.3214, 1.0, 0.2857, 1.0, 0.8929, 1.0, 0.9286, 1.0, 0.9286, 1.0, 0.8929, 1.0, 0.75, 1.0, 0.7857, 1.0, 0.7857, 1.0, 0.75, 1.0, 0.4286, 1.0, 0.4643, 1.0, 0.4643, 1.0, 0.4286, 1.0, 0.1071, 1.0, 0.1429, 1.0, 0.1429, 1.0, 0.1071, 1.0, 0.9643, 1.0, 1.0, 1.0, 1.0, 1.0, 0.9643, 1.0, 0.5714, 1.0, 0.6071, 1.0, 0.6071, 1.0, 0.5714, 1.0, 0.25, 1.0, 0.2857, 1.0, 0.2857, 1.0, 0.25, 1.0, 0.7143, 1.0, 0.75, 1.0, 0.75, 1.0, 0.7143, 1.0, 0.3929, 1.0, 0.4286, 1.0, 0.4286, 1.0, 0.3929, 1.0, 0.07143, 1.0, 0.1071, 1.0, 0.1071, 1.0, 0.07143, 1.0, 0.8571, 1.0, 0.8929, 1.0, 0.8929, 1.0, 0.8571, 1.0, 0.5357, 1.0, 0.5714, 1.0, 0.5714, 1.0, 0.5357, 1.0, 0.2143, 1.0, 0.25, 1.0, 0.25, 1.0, 0.2143, 1.0, 0.6786, 1.0, 0.7143, 1.0, 0.7143, 1.0, 0.6786, 1.0, 0.3571, 1.0, 0.3929, 1.0, 0.3929, 1.0, 0.3571, 1.0, 0.03571, 1.0, 0.07143, 1.0, 0.07143, 1.0, 0.03571, 1.0, 0.8214, 1.0, 0.8571, 1.0, 0.8571, 1.0, 0.8214, 1.0, 0.5, 1.0, 0.5357, 1.0, 0.5357, 1.0, 0.5, 1.0, 0.1786, 1.0, 0.2143, 1.0, 0.2143, 1.0, 0.1786, 1.0, 0.7143, 1.0, 0.75, 1.0, 0.75, 1.0, 0.7143, 1.0, 0.6429, 1.0, 0.6786, 1.0, 0.6786, 1.0, 0.6429, 1.0, 0.1429, 1.0, 0.1786, 1.0, 0.1786, 1.0, 0.1429, 1.0, 0.6071, 1.0, 0.6429, 1.0, 0.6429, 1.0, 0.6071, 1.0, 0.1071, 1.0, 0.1429, 1.0, 0.1429, 1.0, 0.1071, 1.0, 0.5714, 1.0, 0.6071, 1.0, 0.6071, 1.0, 0.5714, 1.0, 0.07143, 1.0, 0.1071, 1.0, 0.1071, 1.0, 0.07143, 1.0, 0.5357, 1.0, 0.5714, 1.0, 0.5714, 1.0, 0.5357, 1.0, 0.03571, 1.0, 0.07143, 1.0, 0.07143, 1.0, 0.03571, 1.0, 0.5, 1.0, 0.5357, 1.0, 0.5357, 1.0, 0.5, 1.0, 0.9286, 1.0, 0.9643, 1.0, 0.9643, 1.0, 0.9286, 1.0, 1.565e-07, 1.0, 0.03571, 1.0, 0.03571, 1.0, 1.565e-07, 1.0, 0.4643, 1.0, 0.5, 1.0, 0.5, 1.0, 0.4643, 1.0, 1.565e-07, 1.0, 0.03571, 1.0, 0.03571, 1.0, 1.565e-07, 1.0, 0.4286, 1.0, 0.4643, 1.0, 0.4643, 1.0, 0.4286, 1.0, 0.8929, 1.0, 0.9286, 1.0, 0.9286, 1.0, 0.8929, 1.0, 0.3929, 1.0, 0.4286, 1.0, 0.4286, 1.0, 0.3929, 1.0, 0.8571, 1.0, 0.8929, 1.0, 0.8929, 1.0, 0.8571, 1.0, 0.3571, 1.0, 0.3929, 1.0, 0.3929, 1.0, 0.3571, 1.0, 0.8214, 1.0, 0.8571, 1.0, 0.8571, 1.0, 0.8214, 1.0, 0.3214, 1.0, 0.3571, 1.0, 0.3571, 1.0, 0.3214, 1.0, 0.7857, 1.0, 0.8214, 1.0, 0.8214, 1.0, 0.7857, 1.0, 0.2857, 1.0, 0.3214, 1.0, 0.3214, 1.0, 0.2857, 1.0, 0.75, 1.0, 0.7857, 1.0, 0.7857, 1.0, 0.75, 1.0, 0.25, 1.0, 0.2857, 1.0, 0.2857, 1.0, 0.25, 1.0, 0.7143, 1.0, 0.75, 1.0, 0.75, 1.0, 0.7143, 1.0, 0.2143, 1.0, 0.25, 1.0, 0.25, 1.0, 0.2143, 1.0, 0.6786, 1.0, 0.7143, 1.0, 0.7143, 1.0, 0.6786, 1.0, 0.3034, 0.484, 0.25, 0.49, 0.1966, 0.484, 0.1459, 0.4662, 0.1004, 0.4376, 0.06236, 0.3996, 0.03377, 0.3541, 0.01602, 0.3034, 0.01, 0.25, 0.01602, 0.1966, 0.03377, 0.1459, 0.06236, 0.1004, 0.1004, 0.06236, 0.1459, 0.03377, 0.1966, 0.01602, 0.25, 0.01, 0.3034, 0.01602, 0.3541, 0.03377, 0.3996, 0.06236, 0.4376, 0.1004, 0.4662, 0.1459, 0.484, 0.1966, 0.49, 0.25, 0.484, 0.3034, 0.4662, 0.3541, 0.4376, 0.3996, 0.3996, 0.4376, 0.3541, 0.4662, 0.2143, 1.0, 0.25, 1.0, 0.25, 1.0, 0.2143, 1.0, 0.6786, 1.0, 0.7143, 1.0, 0.7143, 1.0, 0.6786, 1.0, 0.1786, 1.0, 0.2143, 1.0, 0.2143, 1.0, 0.1786, 1.0, 0.6429, 1.0, 0.6786, 1.0, 0.6786, 1.0, 0.6429, 1.0, 0.1429, 1.0, 0.1786, 1.0, 0.1786, 1.0, 0.1429, 1.0, 0.6071, 1.0, 0.6429, 1.0, 0.6429, 1.0, 0.6071, 1.0, 0.1071, 1.0, 0.1429, 1.0, 0.1429, 1.0, 0.1071, 1.0, 0.5714, 1.0, 0.6071, 1.0, 0.6071, 1.0, 0.5714, 1.0, 0.07143, 1.0, 0.1071, 1.0, 0.1071, 1.0, 0.07143, 1.0, 0.5357, 1.0, 0.5714, 1.0, 0.5714, 1.0, 0.5357, 1.0, 0.03571, 1.0, 0.07143, 1.0, 0.07143, 1.0, 0.03571, 1.0, 0.5, 1.0, 0.5357, 1.0, 0.5357, 1.0, 0.5, 1.0, 0.4643, 1.0, 0.5, 1.0, 0.5, 1.0, 0.4643, 1.0, 0.9286, 1.0, 0.9643, 1.0, 0.9643, 1.0, 0.9286, 1.0, 0.8929, 1.0, 0.9286, 1.0, 0.9286, 1.0, 0.8929, 1.0, 0.4286, 1.0, 0.4643, 1.0, 0.4643, 1.0, 0.4286, 1.0, 1.565e-07, 1.0, 0.03571, 1.0, 0.03571, 1.0, 1.565e-07, 1.0, 0.3929, 1.0, 0.4286, 1.0, 0.4286, 1.0, 0.3929, 1.0, 0.8571, 1.0, 0.8929, 1.0, 0.8929, 1.0, 0.8571, 1.0, 0.3571, 1.0, 0.3929, 1.0, 0.3929, 1.0, 0.3571, 1.0, 0.8214, 1.0, 0.8571, 1.0, 0.8571, 1.0, 0.8214, 1.0, 0.3214, 1.0, 0.3571, 1.0, 0.3571, 1.0, 0.3214, 1.0, 0.7857, 1.0, 0.8214, 1.0, 0.8214, 1.0, 0.7857, 1.0, 0.2857, 1.0, 0.3214, 1.0, 0.3214, 1.0, 0.2857, 1.0, 0.75, 1.0, 0.7857, 1.0, 0.7857, 1.0, 0.75, 1.0, 0.25, 1.0, 0.2857, 1.0, 0.2857, 1.0, 0.25, 1.0, 0.9643, 1.0, 1.0, 1.0, 1.0, 1.0, 0.9643, 1.0, 0.9286, 1.0, 0.9643, 1.0, 0.9643, 1.0, 0.9286, 1.0, 0.8929, 1.0, 0.9286, 1.0, 0.9286, 1.0, 0.8929, 1.0, 0.8571, 1.0, 0.8929, 1.0, 0.8929, 1.0, 0.8571, 1.0, 0.8214, 1.0, 0.8571, 1.0, 0.8571, 1.0, 0.8214, 1.0, 0.7857, 1.0, 0.8214, 1.0, 0.8214, 1.0, 0.7857, 1.0, 0.75, 1.0, 0.7857, 1.0, 0.7857, 1.0, 0.75, 1.0, 0.7143, 1.0, 0.75, 1.0, 0.75, 1.0, 0.7143, 1.0, 0.6786, 1.0, 0.7143, 1.0, 0.7143, 1.0, 0.6786, 1.0, 0.6429, 1.0, 0.6786, 1.0, 0.6786, 1.0, 0.6429, 1.0, 0.6071, 1.0, 0.6429, 1.0, 0.6429, 1.0, 0.6071, 1.0, 0.5714, 1.0, 0.6071, 1.0, 0.6071, 1.0, 0.5714, 1.0, 0.5357, 1.0, 0.5714, 1.0, 0.5714, 1.0, 0.5357, 1.0, 0.5, 1.0, 0.5357, 1.0, 0.5357, 1.0, 0.5, 1.0, 0.4643, 1.0, 0.5, 1.0, 0.5, 1.0, 0.4643, 1.0, 0.4286, 1.0, 0.4643, 1.0, 0.4643, 1.0, 0.4286, 1.0, 0.3929, 1.0, 0.4286, 1.0, 0.4286, 1.0, 0.3929, 1.0, 0.3571, 1.0, 0.3929, 1.0, 0.3929, 1.0, 0.3571, 1.0, 0.3214, 1.0, 0.3571, 1.0, 0.3571, 1.0, 0.3214, 1.0, 0.2857, 1.0, 0.3214, 1.0, 0.3214, 1.0, 0.2857, 1.0, 0.25, 1.0, 0.2857, 1.0, 0.2857, 1.0, 0.25, 1.0, 0.2143, 1.0, 0.25, 1.0, 0.25, 1.0, 0.2143, 1.0, 0.1786, 1.0, 0.2143, 1.0, 0.2143, 1.0, 0.1786, 1.0, 0.1429, 1.0, 0.1786, 1.0, 0.1786, 1.0, 0.1429, 1.0, 0.1071, 1.0, 0.1429, 1.0, 0.1429, 1.0, 0.1071, 1.0, 0.07143, 1.0, 0.1071, 1.0, 0.1071, 1.0, 0.07143, 1.0, 0.03571, 1.0, 0.07143, 1.0, 0.07143, 1.0, 0.03571, 1.0, 1.565e-07, 1.0, 0.03571, 1.0, 0.03571, 1.0, 1.565e-07, 1.0, 0.9643, 1.0, 1.0, 1.0, 1.0, 1.0, 0.9643, 1.0, 0.9286, 1.0, 0.9643, 1.0, 0.9643, 1.0, 0.9286, 1.0, 0.8929, 1.0, 0.9286, 1.0, 0.9286, 1.0, 0.8929, 1.0, 0.8571, 1.0, 0.8929, 1.0, 0.8929, 1.0, 0.8571, 1.0, 0.8214, 1.0, 0.8571, 1.0, 0.8571, 1.0, 0.8214, 1.0, 0.7857, 1.0, 0.8214, 1.0, 0.8214, 1.0, 0.7857, 1.0, 0.75, 1.0, 0.7857, 1.0, 0.7857, 1.0, 0.75, 1.0, 0.7143, 1.0, 0.75, 1.0, 0.75, 1.0, 0.7143, 1.0, 0.6786, 1.0, 0.7143, 1.0, 0.7143, 1.0, 0.6786, 1.0, 0.6429, 1.0, 0.6786, 1.0, 0.6786, 1.0, 0.6429, 1.0, 0.6071, 1.0, 0.6429, 1.0, 0.6429, 1.0, 0.6071, 1.0, 0.5714, 1.0, 0.6071, 1.0, 0.6071, 1.0, 0.5714, 1.0, 0.5357, 1.0, 0.5714, 1.0, 0.5714, 1.0, 0.5357, 1.0, 0.5, 1.0, 0.5357, 1.0, 0.5357, 1.0, 0.5, 1.0, 0.4643, 1.0, 0.5, 1.0, 0.5, 1.0, 0.4643, 1.0, 0.4286, 1.0, 0.4643, 1.0, 0.4643, 1.0, 0.4286, 1.0, 0.3929, 1.0, 0.4286, 1.0, 0.4286, 1.0, 0.3929, 1.0, 0.3571, 1.0, 0.3929, 1.0, 0.3929, 1.0, 0.3571, 1.0, 0.3214, 1.0, 0.3571, 1.0, 0.3571, 1.0, 0.3214, 1.0, 0.2857, 1.0, 0.3214, 1.0, 0.3214, 1.0, 0.2857, 1.0, 0.25, 1.0, 0.2857, 1.0, 0.2857, 1.0, 0.25, 1.0, 0.2143, 1.0, 0.25, 1.0, 0.25, 1.0, 0.2143, 1.0, 0.1786, 1.0, 0.2143, 1.0, 0.2143, 1.0, 0.1786, 1.0, 0.1429, 1.0, 0.1786, 1.0, 0.1786, 1.0, 0.1429, 1.0, 0.1071, 1.0, 0.1429, 1.0, 0.1429, 1.0, 0.1071, 1.0, 0.07143, 1.0, 0.1071, 1.0, 0.1071, 1.0, 0.07143, 1.0, 0.03571, 1.0, 0.07143, 1.0, 0.07143, 1.0, 0.03571, 1.0, 1.565e-07, 1.0, 0.03571, 1.0, 0.03571, 1.0, 1.565e-07, 1.0, 0.9643, 1.0, 1.0, 1.0, 1.0, 1.0, 0.9643, 1.0])
me_cylinder_006.use_remesh_preserve_volume = False
me_cylinder_006.use_remesh_preserve_attributes = False
me_cylinder_006.use_mirror_vertex_groups = False
me_cylinder_006.update()
me_plane_001 = bpy.data.meshes.new('Plane.001')
me_plane_001.from_pydata([(0.01288, -0.01529, 0.0), (0.01769, -0.001937, 0.0), (0.0, -0.007253, 0.0), (0.0308, -0.009164, 0.0), (0.01645, -0.002753, 0.0), (0.001213, -0.007333, 0.0), (0.01231, -0.01426, 0.0), (0.01415, -0.01439, 0.0), (0.02958, -0.009111, 0.0), (0.01828, -0.002886, 0.0), (0.01645, -0.002753, 0.003181), (0.001213, -0.007333, 0.003181), (0.01231, -0.01426, 0.003181), (0.01415, -0.01439, 0.003181), (0.02958, -0.009111, 0.003181), (0.01828, -0.002886, 0.003181), (0.01714, 8.212e-06, 0.0), (0.0, -0.005255, 0.0), (0.01461, -0.01824, 0.0), (0.04647, 8.208e-06, 0.0), (0.0308, -0.01262, 0.0), (0.06971, 8.208e-06, 0.0), (0.0308, 8.21e-06, 0.0), (0.05809, 8.208e-06, 0.0), (0.0, -0.009182, 0.0), (0.04647, -0.01824, 0.0), (0.06971, -0.01824, 0.0), (0.0308, -0.007189, 0.0), (0.05809, -0.01824, 0.0), (0.0308, -0.01824, 0.0), (0.03009, -0.01323, 0.0), (0.01641, -0.01824, 0.0), (0.03009, -0.01824, 0.0), (0.01851, 8.211e-06, 0.0), (0.03009, -0.006357, 0.0), (0.03009, 8.21e-06, 0.0), (0.03151, -0.01824, 0.0), (0.04471, -0.01824, 0.0), (0.03151, -0.01324, 0.0), (0.03151, -0.006443, 0.0), (0.04498, 8.209e-06, 0.0), (0.03151, 8.21e-06, 0.0), (0.0, -0.005255, 0.003181), (0.01714, 8.212e-06, 0.003181), (0.0, 8.212e-06, 0.003181), (0.0, -0.01824, 0.003181), (0.0, -0.009182, 0.003181), (0.03151, 8.21e-06, 0.001777), (0.01851, 8.211e-06, 0.003181), (0.03009, 8.21e-06, 0.002301), (0.01461, -0.01824, 0.003181), (0.03151, -0.01824, 0.001777), (0.01641, -0.01824, 0.003181), (0.03009, -0.01824, 0.002301), (0.03009, -0.01323, 0.002301), (0.03009, -0.006357, 0.002301), (0.03151, -0.01324, 0.001777), (0.03151, -0.006443, 0.001777), (0.08069, 8.208e-06, -8.29e-10), (0.08069, -0.01824, -8.29e-10)], [], [(20, 25, 19, 27, 3), (33, 34, 55, 48), (2, 1, 16, 17), (6, 4, 10, 12), (9, 7, 13, 15), (1, 3, 27, 16), (1, 2, 5, 4), (2, 0, 6, 5), (0, 1, 4, 6), (0, 3, 8, 7), (3, 1, 9, 8), (1, 0, 7, 9), (10, 11, 12), (13, 14, 15), (8, 9, 15, 14), (7, 8, 14, 13), (5, 6, 12, 11), (4, 5, 11, 10), (24, 18, 0, 2), (37, 38, 56), (28, 26, 21, 23), (25, 28, 23, 19), (18, 20, 3, 0), (20, 18, 31, 30), (29, 20, 30, 32), (16, 27, 34, 33), (27, 22, 35, 34), (25, 20, 38, 37), (20, 29, 36, 38), (27, 19, 40, 39), (22, 27, 39, 41), (54, 52, 53), (48, 55, 49), (42, 43, 44), (51, 37, 56), (45, 50, 46), (57, 40, 47), (34, 35, 49, 55), (30, 31, 52, 54), (32, 30, 54, 53), (39, 40, 57), (41, 39, 57, 47), (38, 36, 51, 56), (17, 16, 43, 42), (18, 24, 46, 50), (21, 26, 59, 58)])
me_plane_001.polygons.foreach_set('use_smooth', [True] * 46)
_uv = me_plane_001.uv_layers.new(name='UVMap')
_uv.uv.foreach_set('vector', [0.6667, 0.1308, 0.8333, 0.02241, 0.8333, 0.3738, 0.6667, 0.2353, 0.6667, 0.1972, 0.5917, 0.3493, 0.6623, 0.2502, 0.6623, 0.2502, 0.5917, 0.3493, 0.5, 0.234, 0.5833, 0.3084, 0.5833, 0.3523, 0.5, 0.2725, 0.5784, 0.1231, 0.5784, 0.2965, 0.5784, 0.2965, 0.5784, 0.1231, 0.5883, 0.294, 0.5883, 0.1207, 0.5883, 0.1207, 0.5883, 0.294, 0.5833, 0.3084, 0.6667, 0.1972, 0.6667, 0.2353, 0.5833, 0.3523, 0.5833, 0.3084, 0.5, 0.234, 0.5066, 0.2324, 0.5784, 0.2965, 0.5, 0.234, 0.5833, 0.1072, 0.5784, 0.1231, 0.5066, 0.2324, 0.5833, 0.1072, 0.5833, 0.3084, 0.5784, 0.2965, 0.5784, 0.1231, 0.5833, 0.1072, 0.6667, 0.1972, 0.6601, 0.1982, 0.5883, 0.1207, 0.6667, 0.1972, 0.5833, 0.3084, 0.5883, 0.294, 0.6601, 0.1982, 0.5833, 0.3084, 0.5833, 0.1072, 0.5883, 0.1207, 0.5883, 0.294, 0.5784, 0.2965, 0.5066, 0.2324, 0.5784, 0.1231, 0.5883, 0.1207, 0.6601, 0.1982, 0.5883, 0.294, 0.6601, 0.1982, 0.5883, 0.294, 0.5883, 0.294, 0.6601, 0.1982, 0.5883, 0.1207, 0.6601, 0.1982, 0.6601, 0.1982, 0.5883, 0.1207, 0.5066, 0.2324, 0.5784, 0.1231, 0.5784, 0.1231, 0.5066, 0.2324, 0.5784, 0.2965, 0.5066, 0.2324, 0.5066, 0.2324, 0.5784, 0.2965, 0.5, 0.1969, 0.5833, 0.03031, 0.5833, 0.1072, 0.5, 0.234, 0.8146, 0.0275, 0.6742, 0.1188, 0.6742, 0.1188, 0.9167, 0.02241, 1.0, 0.02241, 1.0, 0.3738, 0.9167, 0.3738, 0.8333, 0.02241, 0.9167, 0.02241, 0.9167, 0.3738, 0.8333, 0.3738, 0.5833, 0.03031, 0.6667, 0.1308, 0.6667, 0.1972, 0.5833, 0.1072, 0.6667, 0.1308, 0.5833, 0.03031, 0.5926, 0.03453, 0.663, 0.1194, 0.6667, 0.02241, 0.6667, 0.1308, 0.663, 0.1194, 0.663, 0.02785, 0.5833, 0.3523, 0.6667, 0.2353, 0.6623, 0.2502, 0.5917, 0.3493, 0.6667, 0.2353, 0.6667, 0.3738, 0.6623, 0.3676, 0.6623, 0.2502, 0.8333, 0.02241, 0.6667, 0.1308, 0.6742, 0.1188, 0.8146, 0.0275, 0.6667, 0.1308, 0.6667, 0.02241, 0.6742, 0.0275, 0.6742, 0.1188, 0.6667, 0.2353, 0.8333, 0.3738, 0.8175, 0.3687, 0.6742, 0.2496, 0.6667, 0.3738, 0.6667, 0.2353, 0.6742, 0.2496, 0.6742, 0.3687, 0.663, 0.1194, 0.5926, 0.03453, 0.663, 0.02785, 0.5917, 0.3493, 0.6623, 0.2502, 0.6623, 0.3676, 0.5, 0.2725, 0.5833, 0.3523, 0.5, 0.3958, 0.6742, 0.0275, 0.8146, 0.0275, 0.6742, 0.1188, 0.5, 0.02984, 0.5833, 0.03031, 0.5, 0.1969, 0.6742, 0.2496, 0.8175, 0.3687, 0.6742, 0.3687, 0.6623, 0.2502, 0.6623, 0.3676, 0.6623, 0.3676, 0.6623, 0.2502, 0.663, 0.1194, 0.5926, 0.03453, 0.5926, 0.03453, 0.663, 0.1194, 0.663, 0.02785, 0.663, 0.1194, 0.663, 0.1194, 0.663, 0.02785, 0.6742, 0.2496, 0.8175, 0.3687, 0.6742, 0.2496, 0.6742, 0.3687, 0.6742, 0.2496, 0.6742, 0.2496, 0.6742, 0.3687, 0.6742, 0.1188, 0.6742, 0.0275, 0.6742, 0.0275, 0.6742, 0.1188, 0.5, 0.2725, 0.5833, 0.3523, 0.5833, 0.3523, 0.5, 0.2725, 0.5833, 0.03031, 0.5, 0.1969, 0.5, 0.1969, 0.5833, 0.03031, 1.0, 0.3738, 1.0, 0.02241, 1.0, 0.02241, 1.0, 0.3738])
me_plane_001.use_remesh_preserve_volume = False
me_plane_001.use_remesh_preserve_attributes = False
me_plane_001.use_mirror_vertex_groups = False
me_plane_001.update()

# ---- curves / text
cu_beziercircle = bpy.data.curves.new('BezierCircle', 'CURVE')
cu_beziercircle.dimensions = '3D'
_sp = cu_beziercircle.splines.new('BEZIER'); _sp.bezier_points.add(3)
_sp.bezier_points.foreach_set('co', [-1.0, 0.0, 0.0, 0.0, 1.0, 0.0, 1.0, 0.0, 0.0, 0.0, -1.0, 0.0])
_sp.bezier_points.foreach_set('handle_left', [-1.0, -0.5521, 0.0, -0.5521, 1.0, 0.0, 1.0, 0.5521, 0.0, 0.5521, -1.0, 0.0])
_sp.bezier_points.foreach_set('handle_right', [-1.0, 0.5521, 0.0, 0.5521, 1.0, 0.0, 1.0, -0.5521, 0.0, -0.5521, -1.0, 0.0])
for _p, _l, _r in zip(_sp.bezier_points, ['AUTO', 'AUTO', 'AUTO', 'AUTO'], ['AUTO', 'AUTO', 'AUTO', 'AUTO']): _p.handle_left_type = _l; _p.handle_right_type = _r
_sp.order_u = 0
_sp.order_v = 0
_sp.use_cyclic_u = True
cu_beziercircle.use_path = True
cu_beziercircle.use_path_clamp = True
cu_beziercircle.fill_mode = 'FULL'
cu_beziercircle_001 = bpy.data.curves.new('BezierCircle.001', 'CURVE')
cu_beziercircle_001.dimensions = '3D'
_sp = cu_beziercircle_001.splines.new('BEZIER'); _sp.bezier_points.add(3)
_sp.bezier_points.foreach_set('co', [1.0, 0.0, -1.51e-07, 0.0, 1.0, 0.0, -1.0, 0.0, 1.51e-07, 0.0, -1.0, 0.0])
_sp.bezier_points.foreach_set('handle_left', [1.0, -0.5521, -1.51e-07, 0.5521, 1.0, -8.337e-08, -1.0, 0.5521, 1.51e-07, -0.5521, -1.0, 8.337e-08])
_sp.bezier_points.foreach_set('handle_right', [1.0, 0.5521, -1.51e-07, -0.5521, 1.0, 8.337e-08, -1.0, -0.5521, 1.51e-07, 0.5521, -1.0, -8.337e-08])
for _p, _l, _r in zip(_sp.bezier_points, ['AUTO', 'AUTO', 'AUTO', 'AUTO'], ['AUTO', 'AUTO', 'AUTO', 'AUTO']): _p.handle_left_type = _l; _p.handle_right_type = _r
_sp.order_u = 0
_sp.order_v = 0
_sp.use_cyclic_u = True
cu_beziercircle_001.use_path = True
cu_beziercircle_001.use_path_clamp = True
cu_beziercircle_001.fill_mode = 'FULL'

# ---- objects
ob_empty = bpy.data.objects.new('Empty', None)
ob_cylinder = bpy.data.objects.new('Cylinder', me_cylinder_002)
ob_cylinder_001 = bpy.data.objects.new('Cylinder.001', me_cylinder_003)
ob_cylinder_002 = bpy.data.objects.new('Cylinder.002', me_cylinder_004)
ob_cylinder_003 = bpy.data.objects.new('Cylinder.003', me_cylinder_005)
ob_cylinder_004 = bpy.data.objects.new('Cylinder.004', me_cylinder_006)
ob_plane = bpy.data.objects.new('Plane', me_plane_001)
ob_beziercircle = bpy.data.objects.new('BezierCircle', cu_beziercircle)
ob_beziercircle_001 = bpy.data.objects.new('BezierCircle.001', cu_beziercircle_001)

# ---- transforms, parenting, visibility, modifiers, constraints
ob_empty.location = (-0.1013, 0.6994, 0.1134)
ob_empty.rotation_euler = (1.571, -0.0, 1.571)
ob_empty.empty_display_type = 'IMAGE'
ob_empty.empty_display_size = 2.442
ob_empty.empty_image_offset = (-0.7883, -0.5645)
ob_empty.lineart.crease_threshold = 0.0
ob_cylinder.location = (1.288e-17, 0.08781, 0.07144)
ob_cylinder.rotation_euler = (-1.274, -2.123e-16, 1.57e-16)
ob_cylinder.scale = (0.651, 0.651, 0.3644)
ob_cylinder.lineart.crease_threshold = 0.0
_m = ob_cylinder.modifiers.new('Auto Smooth', 'NODES')
_m.node_group = ng_auto_smooth
_gi = [s.identifier for s in ng_auto_smooth.interface.items_tree if s.item_type == 'SOCKET' and s.in_out == 'INPUT']
_m[_gi[1]] = 0.5236  # Angle
ob_cylinder_001.location = (-2.525e-17, 0.1516, -0.08901)
ob_cylinder_001.rotation_euler = (-0.9986, -1.867e-16, 1.018e-16)
ob_cylinder_001.scale = (0.7026, 0.7026, 0.3752)
ob_cylinder_001.lineart.crease_threshold = 0.0
_m = ob_cylinder_001.modifiers.new('Auto Smooth', 'NODES')
_m.node_group = ng_auto_smooth
_gi = [s.identifier for s in ng_auto_smooth.interface.items_tree if s.item_type == 'SOCKET' and s.in_out == 'INPUT']
_m[_gi[1]] = 0.5236  # Angle
ob_cylinder_002.location = (-4.573e-17, -0.2348, -0.1386)
ob_cylinder_002.rotation_euler = (0.3427, 7.461e-17, 1.291e-17)
ob_cylinder_002.scale = (0.5467, 0.5467, 0.149)
ob_cylinder_002.lineart.crease_threshold = 0.0
_m = ob_cylinder_002.modifiers.new('Auto Smooth', 'NODES')
_m.node_group = ng_auto_smooth
_gi = [s.identifier for s in ng_auto_smooth.interface.items_tree if s.item_type == 'SOCKET' and s.in_out == 'INPUT']
_m[_gi[1]] = 0.5236  # Angle
ob_cylinder_003.location = (1.817e-18, 0.4682, 0.147)
ob_cylinder_003.rotation_euler = (0.2989, 6.538e-17, 9.845e-18)
ob_cylinder_003.scale = (0.7098, 0.7098, 0.07702)
ob_cylinder_003.lineart.crease_threshold = 0.0
_m = ob_cylinder_003.modifiers.new('Auto Smooth', 'NODES')
_m.node_group = ng_auto_smooth
_gi = [s.identifier for s in ng_auto_smooth.interface.items_tree if s.item_type == 'SOCKET' and s.in_out == 'INPUT']
_m[_gi[1]] = 0.5236  # Angle
ob_cylinder_004.location = (-8.693e-18, 0.5178, -0.01393)
ob_cylinder_004.rotation_euler = (0.2985, 6.531e-17, 9.821e-18)
ob_cylinder_004.lineart.crease_threshold = 0.0
_m = ob_cylinder_004.modifiers.new('Auto Smooth', 'NODES')
_m.node_group = ng_auto_smooth
_gi = [s.identifier for s in ng_auto_smooth.interface.items_tree if s.item_type == 'SOCKET' and s.in_out == 'INPUT']
_m[_gi[1]] = 0.5236  # Angle
ob_plane.location = (6.784e-05, 0.6937, -0.3761)
ob_plane.rotation_euler = (-0.0, 1.571, 0.0)
ob_plane.scale = (1.383, 1.383, 1.383)
ob_plane.lineart.crease_threshold = 0.0
_m = ob_plane.modifiers.new('Mirror', 'MIRROR')
_m.use_axis = (True, True, False)
_m = ob_plane.modifiers.new('Curve', 'CURVE')
_m.object = ob_beziercircle
_m = ob_plane.modifiers.new('Array', 'ARRAY')
_m.count = 42
_m.constant_offset_displace = (0.0, 0.0, 0.0)
_m.relative_offset_displace = (0.0, 1.0, 0.0)
_m.use_merge_vertices = True
_m.use_merge_vertices_cap = True
_m.merge_threshold = 0.001
_m = ob_plane.modifiers.new('Curve.001', 'CURVE')
_m.object = ob_beziercircle_001
_m.deform_axis = 'POS_Y'
_m = ob_plane.modifiers.new('Auto Smooth', 'NODES')
_m.node_group = ng_auto_smooth
_gi = [s.identifier for s in ng_auto_smooth.interface.items_tree if s.item_type == 'SOCKET' and s.in_out == 'INPUT']
_m[_gi[1]] = 0.6981  # Angle
ob_beziercircle.location = (6.784e-05, 0.6937, -0.3761)
ob_beziercircle.rotation_euler = (1.571, 1.571, 0.0)
ob_beziercircle.scale = (0.04108, 0.04108, 0.04108)
ob_beziercircle.lineart.crease_threshold = 0.0
ob_beziercircle_001.location = (6.784e-05, 0.6937, -0.3761)
ob_beziercircle_001.rotation_euler = (-0.0, 1.571, 0.0)
ob_beziercircle_001.scale = (0.3375, 0.3375, 0.3375)
ob_beziercircle_001.lineart.crease_threshold = 0.0

# ---- collection membership
col_collection.objects.link(ob_empty)
col_collection.objects.link(ob_cylinder)
col_collection.objects.link(ob_cylinder_001)
col_collection.objects.link(ob_cylinder_002)
col_collection.objects.link(ob_cylinder_003)
col_collection.objects.link(ob_cylinder_004)
col_tyre.objects.link(ob_plane)
col_tyre.objects.link(ob_beziercircle)
col_tyre.objects.link(ob_beziercircle_001)

# ---- scene / render settings (as saved in the file)
scene.frame_start = 1; scene.frame_end = 250; scene.frame_set(1)
scene.render.engine = 'BLENDER_EEVEE_NEXT'
scene.cycles.use_denoising = False
scene.cycles.samples = 128
scene.cycles.sampling_pattern = 'TABULATED_SOBOL'
scene.cycles.use_adaptive_sampling = False
scene.cycles.use_light_tree = False
scene.view_settings.view_transform = 'Filmic'
bpy.context.view_layer.update()

# ---- added for rendering (the .blend has no active camera and no usable light): camera, sun
cam_auto = bpy.data.cameras.new('AutoCamera')
cam_auto.lens = 50.0
cam_auto.sensor_width = 36.0
cam_auto.clip_end = 1000.0
ob_auto_camera = bpy.data.objects.new('AutoCamera', cam_auto)
scene.collection.objects.link(ob_auto_camera)
ob_auto_camera.location = (2.0854, -1.97082, 1.29213)
ob_auto_camera.rotation_euler = (1.09748, -7.21219e-08, 0.694738)
scene.camera = ob_auto_camera
light_auto_sun = bpy.data.lights.new('AutoSun', 'SUN')
light_auto_sun.energy = 3.0
light_auto_sun.angle = 0.0523599
ob_auto_sun = bpy.data.objects.new('AutoSun', light_auto_sun)
scene.collection.objects.link(ob_auto_sun)
ob_auto_sun.rotation_euler = (0.872665, 0.174533, 0.523599)
bpy.context.view_layer.update()
